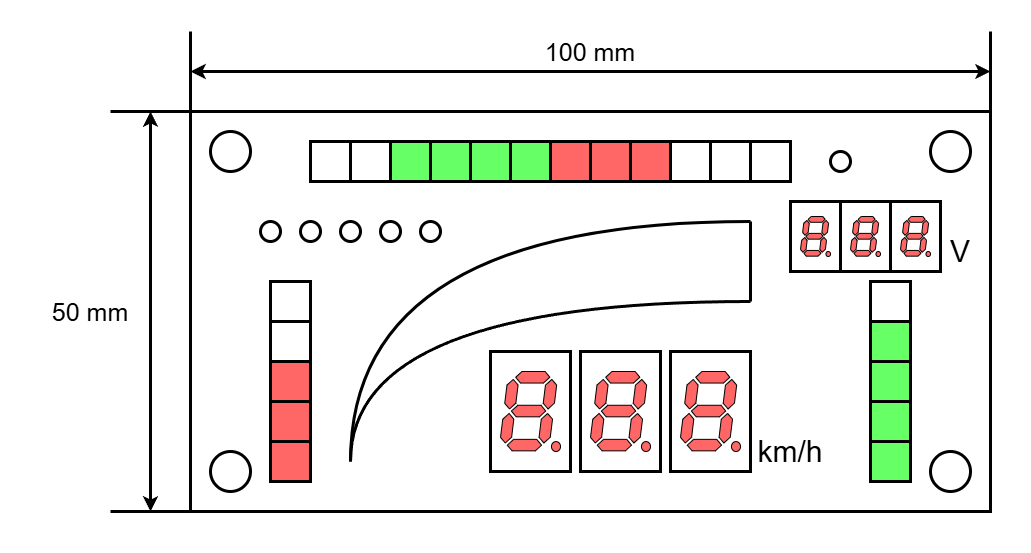

The diagram above was exported from draw.io. Its source (the exported page's mxGraphModel, read from the mxfile embedded in the PNG):
<mxGraphModel dx="1440" dy="1402" grid="1" gridSize="10" guides="1" tooltips="1" connect="1" arrows="1" fold="1" page="1" pageScale="1" pageWidth="827" pageHeight="1169" math="0" shadow="0">
  <root>
    <mxCell id="0" />
    <mxCell id="1" parent="0" />
    <mxCell id="RS7IKAcLzPYPz5XEW3MR-1" value="" style="rounded=0;whiteSpace=wrap;html=1;fillColor=none;strokeWidth=3;movable=0;resizable=0;rotatable=0;deletable=0;editable=0;locked=1;connectable=0;" parent="1" vertex="1">
      <mxGeometry x="200" y="160" width="800" height="400" as="geometry" />
    </mxCell>
    <mxCell id="RS7IKAcLzPYPz5XEW3MR-2" value="" style="endArrow=none;html=1;rounded=0;entryX=0;entryY=0;entryDx=0;entryDy=0;strokeWidth=3;movable=0;resizable=0;rotatable=0;deletable=0;editable=0;locked=1;connectable=0;" parent="1" target="RS7IKAcLzPYPz5XEW3MR-1" edge="1">
      <mxGeometry width="50" height="50" relative="1" as="geometry">
        <mxPoint x="120" y="160" as="sourcePoint" />
        <mxPoint x="180" y="170" as="targetPoint" />
      </mxGeometry>
    </mxCell>
    <mxCell id="RS7IKAcLzPYPz5XEW3MR-3" value="" style="endArrow=none;html=1;rounded=0;entryX=0;entryY=1;entryDx=0;entryDy=0;strokeWidth=3;movable=0;resizable=0;rotatable=0;deletable=0;editable=0;locked=1;connectable=0;" parent="1" target="RS7IKAcLzPYPz5XEW3MR-1" edge="1">
      <mxGeometry width="50" height="50" relative="1" as="geometry">
        <mxPoint x="120" y="560" as="sourcePoint" />
        <mxPoint x="210" y="220" as="targetPoint" />
      </mxGeometry>
    </mxCell>
    <mxCell id="RS7IKAcLzPYPz5XEW3MR-5" value="" style="endArrow=none;html=1;rounded=0;entryX=1;entryY=0;entryDx=0;entryDy=0;strokeWidth=3;movable=0;resizable=0;rotatable=0;deletable=0;editable=0;locked=1;connectable=0;" parent="1" target="RS7IKAcLzPYPz5XEW3MR-1" edge="1">
      <mxGeometry width="50" height="50" relative="1" as="geometry">
        <mxPoint x="1000" y="80" as="sourcePoint" />
        <mxPoint x="947" y="90" as="targetPoint" />
      </mxGeometry>
    </mxCell>
    <mxCell id="RS7IKAcLzPYPz5XEW3MR-6" value="" style="endArrow=none;html=1;rounded=0;exitX=0;exitY=0;exitDx=0;exitDy=0;strokeWidth=3;movable=0;resizable=0;rotatable=0;deletable=0;editable=0;locked=1;connectable=0;" parent="1" source="RS7IKAcLzPYPz5XEW3MR-1" edge="1">
      <mxGeometry width="50" height="50" relative="1" as="geometry">
        <mxPoint x="210" y="330" as="sourcePoint" />
        <mxPoint x="200" y="80" as="targetPoint" />
      </mxGeometry>
    </mxCell>
    <mxCell id="RS7IKAcLzPYPz5XEW3MR-7" value="" style="endArrow=classic;startArrow=classic;html=1;rounded=0;strokeWidth=3;movable=0;resizable=0;rotatable=0;deletable=0;editable=0;locked=1;connectable=0;" parent="1" edge="1">
      <mxGeometry width="50" height="50" relative="1" as="geometry">
        <mxPoint x="200" y="120" as="sourcePoint" />
        <mxPoint x="1000" y="120" as="targetPoint" />
      </mxGeometry>
    </mxCell>
    <mxCell id="RS7IKAcLzPYPz5XEW3MR-8" value="" style="endArrow=classic;startArrow=classic;html=1;rounded=0;strokeWidth=3;movable=0;resizable=0;rotatable=0;deletable=0;editable=0;locked=1;connectable=0;" parent="1" edge="1">
      <mxGeometry width="50" height="50" relative="1" as="geometry">
        <mxPoint x="160" y="560" as="sourcePoint" />
        <mxPoint x="160" y="160" as="targetPoint" />
      </mxGeometry>
    </mxCell>
    <mxCell id="RS7IKAcLzPYPz5XEW3MR-9" value="100 mm" style="text;html=1;align=center;verticalAlign=middle;whiteSpace=wrap;rounded=0;fontSize=25;movable=0;resizable=0;rotatable=0;deletable=0;editable=0;locked=1;connectable=0;" parent="1" vertex="1">
      <mxGeometry x="520" y="80" width="160" height="40" as="geometry" />
    </mxCell>
    <mxCell id="RS7IKAcLzPYPz5XEW3MR-10" value="50 mm" style="text;html=1;align=center;verticalAlign=middle;whiteSpace=wrap;rounded=0;fontSize=25;movable=0;resizable=0;rotatable=0;deletable=0;editable=0;locked=1;connectable=0;" parent="1" vertex="1">
      <mxGeometry x="40" y="320" width="120" height="80" as="geometry" />
    </mxCell>
    <mxCell id="RS7IKAcLzPYPz5XEW3MR-11" value="" style="ellipse;whiteSpace=wrap;html=1;aspect=fixed;fillColor=none;movable=0;resizable=0;rotatable=0;deletable=0;editable=0;locked=1;connectable=0;strokeWidth=3;" parent="1" vertex="1">
      <mxGeometry x="220" y="180" width="40" height="40" as="geometry" />
    </mxCell>
    <mxCell id="RS7IKAcLzPYPz5XEW3MR-12" value="" style="ellipse;whiteSpace=wrap;html=1;aspect=fixed;fillColor=none;movable=0;resizable=0;rotatable=0;deletable=0;editable=0;locked=1;connectable=0;strokeWidth=3;" parent="1" vertex="1">
      <mxGeometry x="220" y="500" width="40" height="40" as="geometry" />
    </mxCell>
    <mxCell id="RS7IKAcLzPYPz5XEW3MR-13" value="" style="ellipse;whiteSpace=wrap;html=1;aspect=fixed;fillColor=none;movable=0;resizable=0;rotatable=0;deletable=0;editable=0;locked=1;connectable=0;strokeWidth=3;" parent="1" vertex="1">
      <mxGeometry x="940" y="500" width="40" height="40" as="geometry" />
    </mxCell>
    <mxCell id="RS7IKAcLzPYPz5XEW3MR-14" value="" style="ellipse;whiteSpace=wrap;html=1;aspect=fixed;fillColor=none;movable=0;resizable=0;rotatable=0;deletable=0;editable=0;locked=1;connectable=0;strokeWidth=3;" parent="1" vertex="1">
      <mxGeometry x="940" y="180" width="40" height="40" as="geometry" />
    </mxCell>
    <mxCell id="RS7IKAcLzPYPz5XEW3MR-15" value="" style="endArrow=none;html=1;rounded=0;edgeStyle=orthogonalEdgeStyle;curved=1;strokeWidth=3;" parent="1" edge="1">
      <mxGeometry width="50" height="50" relative="1" as="geometry">
        <mxPoint x="360" y="510" as="sourcePoint" />
        <mxPoint x="760" y="270" as="targetPoint" />
        <Array as="points">
          <mxPoint x="360" y="270" />
        </Array>
      </mxGeometry>
    </mxCell>
    <mxCell id="RS7IKAcLzPYPz5XEW3MR-17" value="" style="rounded=0;whiteSpace=wrap;html=1;strokeWidth=3;" parent="1" vertex="1">
      <mxGeometry x="280" y="330" width="40" height="200" as="geometry" />
    </mxCell>
    <mxCell id="RS7IKAcLzPYPz5XEW3MR-18" value="" style="rounded=0;whiteSpace=wrap;html=1;strokeWidth=3;" parent="1" vertex="1">
      <mxGeometry x="880" y="330" width="40" height="200" as="geometry" />
    </mxCell>
    <mxCell id="RS7IKAcLzPYPz5XEW3MR-19" value="" style="rounded=0;whiteSpace=wrap;html=1;strokeWidth=3;" parent="1" vertex="1">
      <mxGeometry x="320" y="190" width="480" height="40" as="geometry" />
    </mxCell>
    <mxCell id="RS7IKAcLzPYPz5XEW3MR-20" value="" style="endArrow=none;html=1;rounded=0;edgeStyle=orthogonalEdgeStyle;curved=1;strokeWidth=3;" parent="1" edge="1">
      <mxGeometry width="50" height="50" relative="1" as="geometry">
        <mxPoint x="360" y="510" as="sourcePoint" />
        <mxPoint x="760" y="350" as="targetPoint" />
        <Array as="points">
          <mxPoint x="360" y="350" />
        </Array>
      </mxGeometry>
    </mxCell>
    <mxCell id="RS7IKAcLzPYPz5XEW3MR-21" value="" style="endArrow=none;html=1;rounded=0;strokeWidth=3;" parent="1" edge="1">
      <mxGeometry width="50" height="50" relative="1" as="geometry">
        <mxPoint x="760" y="350" as="sourcePoint" />
        <mxPoint x="760" y="270" as="targetPoint" />
      </mxGeometry>
    </mxCell>
    <mxCell id="RS7IKAcLzPYPz5XEW3MR-27" value="" style="rounded=0;whiteSpace=wrap;html=1;strokeWidth=3;" parent="1" vertex="1">
      <mxGeometry x="500" y="400" width="80" height="120" as="geometry" />
    </mxCell>
    <mxCell id="RS7IKAcLzPYPz5XEW3MR-26" value="" style="verticalLabelPosition=bottom;shadow=0;dashed=0;align=center;html=1;verticalAlign=top;shape=mxgraph.electrical.opto_electronics.7_segment_display_with_dp;pointerEvents=1;fillColor=#FF6666;strokeWidth=1;" parent="1" vertex="1">
      <mxGeometry x="510" y="420" width="60" height="80" as="geometry" />
    </mxCell>
    <mxCell id="RS7IKAcLzPYPz5XEW3MR-28" value="" style="rounded=0;whiteSpace=wrap;html=1;strokeWidth=3;" parent="1" vertex="1">
      <mxGeometry x="590" y="400" width="80" height="120" as="geometry" />
    </mxCell>
    <mxCell id="RS7IKAcLzPYPz5XEW3MR-29" value="" style="verticalLabelPosition=bottom;shadow=0;dashed=0;align=center;html=1;verticalAlign=top;shape=mxgraph.electrical.opto_electronics.7_segment_display_with_dp;pointerEvents=1;fillColor=#FF6666;strokeWidth=1;" parent="1" vertex="1">
      <mxGeometry x="600" y="420" width="60" height="80" as="geometry" />
    </mxCell>
    <mxCell id="RS7IKAcLzPYPz5XEW3MR-30" value="" style="rounded=0;whiteSpace=wrap;html=1;strokeWidth=3;" parent="1" vertex="1">
      <mxGeometry x="680" y="400" width="80" height="120" as="geometry" />
    </mxCell>
    <mxCell id="RS7IKAcLzPYPz5XEW3MR-31" value="" style="verticalLabelPosition=bottom;shadow=0;dashed=0;align=center;html=1;verticalAlign=top;shape=mxgraph.electrical.opto_electronics.7_segment_display_with_dp;pointerEvents=1;fillColor=#FF6666;strokeWidth=1;" parent="1" vertex="1">
      <mxGeometry x="690" y="420" width="60" height="80" as="geometry" />
    </mxCell>
    <mxCell id="RS7IKAcLzPYPz5XEW3MR-32" value="" style="rounded=0;whiteSpace=wrap;html=1;strokeWidth=3;" parent="1" vertex="1">
      <mxGeometry x="800" y="250" width="50" height="70" as="geometry" />
    </mxCell>
    <mxCell id="RS7IKAcLzPYPz5XEW3MR-33" value="" style="verticalLabelPosition=bottom;shadow=0;dashed=0;align=center;html=1;verticalAlign=top;shape=mxgraph.electrical.opto_electronics.7_segment_display_with_dp;pointerEvents=1;fillColor=#FF6666;strokeWidth=1;" parent="1" vertex="1">
      <mxGeometry x="810" y="265" width="30" height="40" as="geometry" />
    </mxCell>
    <mxCell id="RS7IKAcLzPYPz5XEW3MR-34" value="" style="rounded=0;whiteSpace=wrap;html=1;strokeWidth=3;" parent="1" vertex="1">
      <mxGeometry x="850" y="250" width="50" height="70" as="geometry" />
    </mxCell>
    <mxCell id="RS7IKAcLzPYPz5XEW3MR-35" value="" style="verticalLabelPosition=bottom;shadow=0;dashed=0;align=center;html=1;verticalAlign=top;shape=mxgraph.electrical.opto_electronics.7_segment_display_with_dp;pointerEvents=1;fillColor=#FF6666;strokeWidth=1;" parent="1" vertex="1">
      <mxGeometry x="860" y="265" width="30" height="40" as="geometry" />
    </mxCell>
    <mxCell id="RS7IKAcLzPYPz5XEW3MR-36" value="" style="rounded=0;whiteSpace=wrap;html=1;strokeWidth=3;" parent="1" vertex="1">
      <mxGeometry x="900" y="250" width="50" height="70" as="geometry" />
    </mxCell>
    <mxCell id="RS7IKAcLzPYPz5XEW3MR-37" value="" style="verticalLabelPosition=bottom;shadow=0;dashed=0;align=center;html=1;verticalAlign=top;shape=mxgraph.electrical.opto_electronics.7_segment_display_with_dp;pointerEvents=1;fillColor=#FF6666;strokeWidth=1;" parent="1" vertex="1">
      <mxGeometry x="910" y="265" width="30" height="40" as="geometry" />
    </mxCell>
    <mxCell id="RS7IKAcLzPYPz5XEW3MR-41" value="" style="endArrow=none;html=1;rounded=0;strokeWidth=3;" parent="1" edge="1">
      <mxGeometry width="50" height="50" relative="1" as="geometry">
        <mxPoint x="280" y="370" as="sourcePoint" />
        <mxPoint x="320" y="370" as="targetPoint" />
      </mxGeometry>
    </mxCell>
    <mxCell id="RS7IKAcLzPYPz5XEW3MR-47" value="" style="rounded=0;whiteSpace=wrap;html=1;fillColor=#FF6666;strokeWidth=3;" parent="1" vertex="1">
      <mxGeometry x="280" y="410" width="40" height="120" as="geometry" />
    </mxCell>
    <mxCell id="RS7IKAcLzPYPz5XEW3MR-38" value="" style="endArrow=none;html=1;rounded=0;strokeWidth=3;" parent="1" edge="1">
      <mxGeometry width="50" height="50" relative="1" as="geometry">
        <mxPoint x="280" y="490" as="sourcePoint" />
        <mxPoint x="320" y="490" as="targetPoint" />
      </mxGeometry>
    </mxCell>
    <mxCell id="RS7IKAcLzPYPz5XEW3MR-39" value="" style="endArrow=none;html=1;rounded=0;strokeWidth=3;" parent="1" edge="1">
      <mxGeometry width="50" height="50" relative="1" as="geometry">
        <mxPoint x="280" y="450" as="sourcePoint" />
        <mxPoint x="320" y="450" as="targetPoint" />
      </mxGeometry>
    </mxCell>
    <mxCell id="RS7IKAcLzPYPz5XEW3MR-40" value="" style="endArrow=none;html=1;rounded=0;strokeWidth=3;" parent="1" edge="1">
      <mxGeometry width="50" height="50" relative="1" as="geometry">
        <mxPoint x="280" y="410" as="sourcePoint" />
        <mxPoint x="320" y="410" as="targetPoint" />
      </mxGeometry>
    </mxCell>
    <mxCell id="RS7IKAcLzPYPz5XEW3MR-48" value="" style="rounded=0;whiteSpace=wrap;html=1;fillColor=#66FF66;strokeWidth=3;" parent="1" vertex="1">
      <mxGeometry x="880" y="370" width="40" height="160" as="geometry" />
    </mxCell>
    <mxCell id="RS7IKAcLzPYPz5XEW3MR-51" value="" style="endArrow=none;html=1;rounded=0;strokeWidth=3;" parent="1" edge="1">
      <mxGeometry width="50" height="50" relative="1" as="geometry">
        <mxPoint x="880" y="410" as="sourcePoint" />
        <mxPoint x="920" y="410" as="targetPoint" />
      </mxGeometry>
    </mxCell>
    <mxCell id="RS7IKAcLzPYPz5XEW3MR-52" value="" style="endArrow=none;html=1;rounded=0;strokeWidth=3;" parent="1" edge="1">
      <mxGeometry width="50" height="50" relative="1" as="geometry">
        <mxPoint x="880" y="490" as="sourcePoint" />
        <mxPoint x="920" y="490" as="targetPoint" />
      </mxGeometry>
    </mxCell>
    <mxCell id="RS7IKAcLzPYPz5XEW3MR-53" value="" style="endArrow=none;html=1;rounded=0;strokeWidth=3;" parent="1" edge="1">
      <mxGeometry width="50" height="50" relative="1" as="geometry">
        <mxPoint x="880" y="450" as="sourcePoint" />
        <mxPoint x="920" y="450" as="targetPoint" />
      </mxGeometry>
    </mxCell>
    <mxCell id="RS7IKAcLzPYPz5XEW3MR-56" value="" style="rounded=0;whiteSpace=wrap;html=1;fillColor=#FF6666;strokeWidth=3;" parent="1" vertex="1">
      <mxGeometry x="560" y="190" width="120" height="40" as="geometry" />
    </mxCell>
    <mxCell id="RS7IKAcLzPYPz5XEW3MR-57" value="" style="rounded=0;whiteSpace=wrap;html=1;fillColor=#66FF66;strokeWidth=3;" parent="1" vertex="1">
      <mxGeometry x="400" y="190" width="160" height="40" as="geometry" />
    </mxCell>
    <mxCell id="RS7IKAcLzPYPz5XEW3MR-59" value="" style="ellipse;whiteSpace=wrap;html=1;aspect=fixed;fillColor=none;movable=1;resizable=1;rotatable=1;deletable=1;editable=1;locked=0;connectable=1;strokeWidth=3;" parent="1" vertex="1">
      <mxGeometry x="270" y="270" width="20" height="20" as="geometry" />
    </mxCell>
    <mxCell id="RS7IKAcLzPYPz5XEW3MR-60" value="" style="ellipse;whiteSpace=wrap;html=1;aspect=fixed;fillColor=none;movable=1;resizable=1;rotatable=1;deletable=1;editable=1;locked=0;connectable=1;strokeWidth=3;" parent="1" vertex="1">
      <mxGeometry x="310" y="270" width="20" height="20" as="geometry" />
    </mxCell>
    <mxCell id="RS7IKAcLzPYPz5XEW3MR-61" value="" style="ellipse;whiteSpace=wrap;html=1;aspect=fixed;fillColor=none;movable=1;resizable=1;rotatable=1;deletable=1;editable=1;locked=0;connectable=1;strokeWidth=3;" parent="1" vertex="1">
      <mxGeometry x="350" y="270" width="20" height="20" as="geometry" />
    </mxCell>
    <mxCell id="RS7IKAcLzPYPz5XEW3MR-62" value="" style="ellipse;whiteSpace=wrap;html=1;aspect=fixed;fillColor=none;movable=1;resizable=1;rotatable=1;deletable=1;editable=1;locked=0;connectable=1;strokeWidth=3;" parent="1" vertex="1">
      <mxGeometry x="390" y="270" width="20" height="20" as="geometry" />
    </mxCell>
    <mxCell id="RS7IKAcLzPYPz5XEW3MR-64" value="km/h" style="text;html=1;align=center;verticalAlign=middle;whiteSpace=wrap;rounded=0;fontSize=30;movable=1;resizable=1;rotatable=1;deletable=1;editable=1;locked=0;connectable=1;" parent="1" vertex="1">
      <mxGeometry x="760" y="480" width="80" height="40" as="geometry" />
    </mxCell>
    <mxCell id="RS7IKAcLzPYPz5XEW3MR-65" value="V" style="text;html=1;align=center;verticalAlign=middle;whiteSpace=wrap;rounded=0;fontSize=30;movable=1;resizable=1;rotatable=1;deletable=1;editable=1;locked=0;connectable=1;" parent="1" vertex="1">
      <mxGeometry x="950" y="280" width="40" height="40" as="geometry" />
    </mxCell>
    <mxCell id="_5zE4ksipWGsjyRSvdEa-1" value="" style="endArrow=none;html=1;rounded=0;strokeWidth=3;" parent="1" edge="1">
      <mxGeometry width="50" height="50" relative="1" as="geometry">
        <mxPoint x="360" y="230" as="sourcePoint" />
        <mxPoint x="360" y="190" as="targetPoint" />
      </mxGeometry>
    </mxCell>
    <mxCell id="_5zE4ksipWGsjyRSvdEa-2" value="" style="endArrow=none;html=1;rounded=0;strokeWidth=3;" parent="1" edge="1">
      <mxGeometry width="50" height="50" relative="1" as="geometry">
        <mxPoint x="440" y="230" as="sourcePoint" />
        <mxPoint x="440" y="190" as="targetPoint" />
      </mxGeometry>
    </mxCell>
    <mxCell id="_5zE4ksipWGsjyRSvdEa-3" value="" style="endArrow=none;html=1;rounded=0;strokeWidth=3;" parent="1" edge="1">
      <mxGeometry width="50" height="50" relative="1" as="geometry">
        <mxPoint x="480" y="230" as="sourcePoint" />
        <mxPoint x="480" y="190" as="targetPoint" />
      </mxGeometry>
    </mxCell>
    <mxCell id="_5zE4ksipWGsjyRSvdEa-4" value="" style="endArrow=none;html=1;rounded=0;strokeWidth=3;" parent="1" edge="1">
      <mxGeometry width="50" height="50" relative="1" as="geometry">
        <mxPoint x="520" y="230" as="sourcePoint" />
        <mxPoint x="520" y="190" as="targetPoint" />
      </mxGeometry>
    </mxCell>
    <mxCell id="_5zE4ksipWGsjyRSvdEa-5" value="" style="endArrow=none;html=1;rounded=0;strokeWidth=3;" parent="1" edge="1">
      <mxGeometry width="50" height="50" relative="1" as="geometry">
        <mxPoint x="600" y="230" as="sourcePoint" />
        <mxPoint x="600" y="190" as="targetPoint" />
      </mxGeometry>
    </mxCell>
    <mxCell id="_5zE4ksipWGsjyRSvdEa-6" value="" style="endArrow=none;html=1;rounded=0;strokeWidth=3;" parent="1" edge="1">
      <mxGeometry width="50" height="50" relative="1" as="geometry">
        <mxPoint x="640" y="230" as="sourcePoint" />
        <mxPoint x="640" y="190" as="targetPoint" />
      </mxGeometry>
    </mxCell>
    <mxCell id="_5zE4ksipWGsjyRSvdEa-7" value="" style="endArrow=none;html=1;rounded=0;strokeWidth=3;" parent="1" edge="1">
      <mxGeometry width="50" height="50" relative="1" as="geometry">
        <mxPoint x="760" y="230" as="sourcePoint" />
        <mxPoint x="760" y="190" as="targetPoint" />
      </mxGeometry>
    </mxCell>
    <mxCell id="3yNyCzMJK0q9WXUZ8sFf-2" value="" style="ellipse;whiteSpace=wrap;html=1;aspect=fixed;fillColor=none;movable=1;resizable=1;rotatable=1;deletable=1;editable=1;locked=0;connectable=1;strokeWidth=3;" vertex="1" parent="1">
      <mxGeometry x="430" y="270" width="20" height="20" as="geometry" />
    </mxCell>
    <mxCell id="3yNyCzMJK0q9WXUZ8sFf-3" value="" style="endArrow=none;html=1;rounded=0;strokeWidth=3;" edge="1" parent="1">
      <mxGeometry width="50" height="50" relative="1" as="geometry">
        <mxPoint x="720" y="230" as="sourcePoint" />
        <mxPoint x="720" y="190" as="targetPoint" />
      </mxGeometry>
    </mxCell>
    <mxCell id="3yNyCzMJK0q9WXUZ8sFf-4" value="" style="ellipse;whiteSpace=wrap;html=1;aspect=fixed;fillColor=none;movable=1;resizable=1;rotatable=1;deletable=1;editable=1;locked=0;connectable=1;strokeWidth=3;" vertex="1" parent="1">
      <mxGeometry x="840" y="200" width="20" height="20" as="geometry" />
    </mxCell>
  </root>
</mxGraphModel>